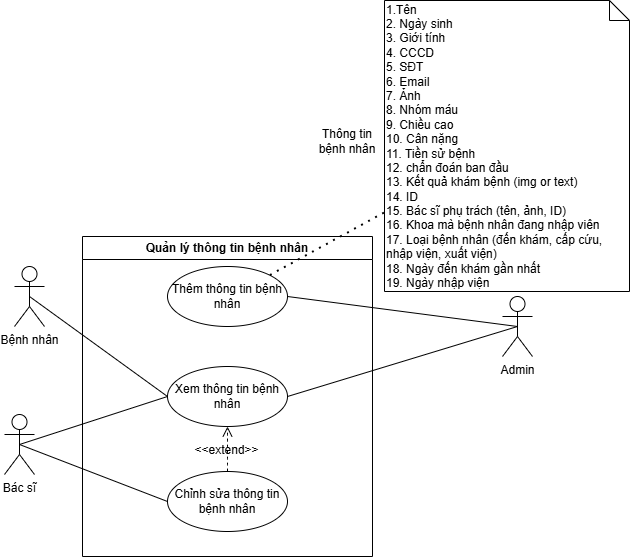

The diagram above was exported from draw.io. Its source (the exported page's mxGraphModel, read from the mxfile embedded in the PNG):
<mxGraphModel dx="981" dy="1085" grid="0" gridSize="10" guides="1" tooltips="1" connect="1" arrows="1" fold="1" page="0" pageScale="1" pageWidth="850" pageHeight="1100" math="0" shadow="0">
  <root>
    <mxCell id="0" />
    <mxCell id="1" parent="0" />
    <mxCell id="lFV7KHsHpmBQaEcnaKOW-1" value="Quản lý thông tin bệnh nhân" style="swimlane;whiteSpace=wrap;html=1;" vertex="1" parent="1">
      <mxGeometry x="162" y="232" width="290" height="320" as="geometry" />
    </mxCell>
    <mxCell id="lFV7KHsHpmBQaEcnaKOW-2" value="Thêm thông tin bệnh nhân" style="ellipse;whiteSpace=wrap;html=1;" vertex="1" parent="lFV7KHsHpmBQaEcnaKOW-1">
      <mxGeometry x="85" y="30" width="120" height="60" as="geometry" />
    </mxCell>
    <mxCell id="lFV7KHsHpmBQaEcnaKOW-3" value="Xem thông tin bệnh nhân" style="ellipse;whiteSpace=wrap;html=1;" vertex="1" parent="lFV7KHsHpmBQaEcnaKOW-1">
      <mxGeometry x="85" y="130" width="120" height="60" as="geometry" />
    </mxCell>
    <mxCell id="lFV7KHsHpmBQaEcnaKOW-5" value="Chỉnh sửa thông tin bệnh nhân" style="ellipse;whiteSpace=wrap;html=1;" vertex="1" parent="lFV7KHsHpmBQaEcnaKOW-1">
      <mxGeometry x="85" y="235" width="120" height="60" as="geometry" />
    </mxCell>
    <mxCell id="lFV7KHsHpmBQaEcnaKOW-7" value="&amp;lt;&amp;lt;extend&amp;gt;&amp;gt;" style="html=1;verticalAlign=bottom;labelBackgroundColor=none;endArrow=open;endFill=0;dashed=1;rounded=0;fontSize=12;startSize=8;endSize=8;curved=1;exitX=0.5;exitY=0;exitDx=0;exitDy=0;entryX=0.5;entryY=1;entryDx=0;entryDy=0;" edge="1" parent="lFV7KHsHpmBQaEcnaKOW-1" source="lFV7KHsHpmBQaEcnaKOW-5" target="lFV7KHsHpmBQaEcnaKOW-3">
      <mxGeometry x="-0.4437" y="1" width="160" relative="1" as="geometry">
        <mxPoint x="170" y="150" as="sourcePoint" />
        <mxPoint x="330" y="150" as="targetPoint" />
        <mxPoint as="offset" />
      </mxGeometry>
    </mxCell>
    <mxCell id="lFV7KHsHpmBQaEcnaKOW-8" value="Bác sĩ" style="shape=umlActor;verticalLabelPosition=bottom;verticalAlign=top;html=1;outlineConnect=0;" vertex="1" parent="1">
      <mxGeometry x="84" y="410" width="30" height="60" as="geometry" />
    </mxCell>
    <mxCell id="lFV7KHsHpmBQaEcnaKOW-9" value="Admin" style="shape=umlActor;verticalLabelPosition=bottom;verticalAlign=top;html=1;outlineConnect=0;" vertex="1" parent="1">
      <mxGeometry x="582" y="292" width="30" height="60" as="geometry" />
    </mxCell>
    <mxCell id="lFV7KHsHpmBQaEcnaKOW-10" value="" style="endArrow=none;html=1;rounded=0;exitX=0.5;exitY=0.5;exitDx=0;exitDy=0;exitPerimeter=0;entryX=0;entryY=0.5;entryDx=0;entryDy=0;" edge="1" parent="1" source="lFV7KHsHpmBQaEcnaKOW-8" target="lFV7KHsHpmBQaEcnaKOW-3">
      <mxGeometry width="50" height="50" relative="1" as="geometry">
        <mxPoint x="292" y="462" as="sourcePoint" />
        <mxPoint x="342" y="412" as="targetPoint" />
      </mxGeometry>
    </mxCell>
    <mxCell id="lFV7KHsHpmBQaEcnaKOW-11" value="" style="endArrow=none;html=1;rounded=0;exitX=0.5;exitY=0.5;exitDx=0;exitDy=0;exitPerimeter=0;entryX=1;entryY=0.5;entryDx=0;entryDy=0;" edge="1" parent="1" source="lFV7KHsHpmBQaEcnaKOW-9" target="lFV7KHsHpmBQaEcnaKOW-3">
      <mxGeometry width="50" height="50" relative="1" as="geometry">
        <mxPoint x="122" y="362" as="sourcePoint" />
        <mxPoint x="302" y="522" as="targetPoint" />
      </mxGeometry>
    </mxCell>
    <mxCell id="lFV7KHsHpmBQaEcnaKOW-12" value="" style="endArrow=none;html=1;rounded=0;entryX=1;entryY=0.5;entryDx=0;entryDy=0;exitX=0.5;exitY=0.5;exitDx=0;exitDy=0;exitPerimeter=0;" edge="1" parent="1" source="lFV7KHsHpmBQaEcnaKOW-9" target="lFV7KHsHpmBQaEcnaKOW-2">
      <mxGeometry width="50" height="50" relative="1" as="geometry">
        <mxPoint x="532" y="322" as="sourcePoint" />
        <mxPoint x="472" y="542" as="targetPoint" />
      </mxGeometry>
    </mxCell>
    <mxCell id="lFV7KHsHpmBQaEcnaKOW-14" value="" style="endArrow=none;dashed=1;html=1;dashPattern=1 3;strokeWidth=2;rounded=0;exitX=1;exitY=0;exitDx=0;exitDy=0;" edge="1" parent="1" source="lFV7KHsHpmBQaEcnaKOW-2" target="lFV7KHsHpmBQaEcnaKOW-15">
      <mxGeometry width="50" height="50" relative="1" as="geometry">
        <mxPoint x="372" y="392" as="sourcePoint" />
        <mxPoint x="452" y="202" as="targetPoint" />
      </mxGeometry>
    </mxCell>
    <mxCell id="lFV7KHsHpmBQaEcnaKOW-15" value="1.Tên&lt;div&gt;2. Ngày sinh&lt;/div&gt;&lt;div&gt;3. Giới tính&lt;/div&gt;&lt;div&gt;4. CCCD&lt;/div&gt;&lt;div&gt;5. SĐT&lt;/div&gt;&lt;div&gt;6. Email&lt;/div&gt;&lt;div&gt;7. Ảnh&lt;/div&gt;&lt;div&gt;8. Nhóm máu&lt;/div&gt;&lt;div&gt;9. Chiều cao&lt;/div&gt;&lt;div&gt;10. Cân nặng&lt;/div&gt;&lt;div&gt;11. Tiền sử bệnh&lt;/div&gt;&lt;div&gt;12. chẩn đoán ban đầu&lt;/div&gt;&lt;div&gt;13. Kết quả khám bệnh (img or text)&lt;/div&gt;&lt;div&gt;14. ID&lt;/div&gt;&lt;div&gt;15. Bác sĩ phụ trách (tên, ảnh, ID)&lt;/div&gt;&lt;div&gt;16. Khoa mà bệnh nhân đang nhập viên&lt;/div&gt;&lt;div&gt;17. Loại bệnh nhân (đến khám, cấp cứu, nhập viện, xuất viện)&lt;/div&gt;&lt;div&gt;18. Ngày đến khám gần nhất&lt;/div&gt;&lt;div&gt;19. Ngày nhập viện&amp;nbsp;&lt;/div&gt;" style="shape=note;size=20;whiteSpace=wrap;html=1;align=left;" vertex="1" parent="1">
      <mxGeometry x="464" y="-4" width="245" height="291" as="geometry" />
    </mxCell>
    <mxCell id="lFV7KHsHpmBQaEcnaKOW-16" value="Thông tin bệnh nhân" style="text;html=1;whiteSpace=wrap;strokeColor=none;fillColor=none;align=center;verticalAlign=middle;rounded=0;" vertex="1" parent="1">
      <mxGeometry x="397" y="122" width="60" height="30" as="geometry" />
    </mxCell>
    <mxCell id="lFV7KHsHpmBQaEcnaKOW-17" value="" style="endArrow=none;html=1;rounded=0;exitX=0.5;exitY=0.5;exitDx=0;exitDy=0;exitPerimeter=0;entryX=0;entryY=0.5;entryDx=0;entryDy=0;" edge="1" parent="1" source="lFV7KHsHpmBQaEcnaKOW-8" target="lFV7KHsHpmBQaEcnaKOW-5">
      <mxGeometry width="50" height="50" relative="1" as="geometry">
        <mxPoint x="132" y="382" as="sourcePoint" />
        <mxPoint x="172" y="482" as="targetPoint" />
      </mxGeometry>
    </mxCell>
    <mxCell id="lFV7KHsHpmBQaEcnaKOW-18" value="Bệnh nhân" style="shape=umlActor;verticalLabelPosition=bottom;verticalAlign=top;html=1;outlineConnect=0;" vertex="1" parent="1">
      <mxGeometry x="94" y="262" width="30" height="60" as="geometry" />
    </mxCell>
    <mxCell id="lFV7KHsHpmBQaEcnaKOW-20" value="" style="endArrow=none;html=1;rounded=0;fontSize=12;startSize=8;endSize=8;curved=1;exitX=0.5;exitY=0.5;exitDx=0;exitDy=0;exitPerimeter=0;entryX=0;entryY=0.5;entryDx=0;entryDy=0;" edge="1" parent="1" source="lFV7KHsHpmBQaEcnaKOW-18" target="lFV7KHsHpmBQaEcnaKOW-3">
      <mxGeometry width="50" height="50" relative="1" as="geometry">
        <mxPoint x="195" y="349" as="sourcePoint" />
        <mxPoint x="245" y="299" as="targetPoint" />
      </mxGeometry>
    </mxCell>
  </root>
</mxGraphModel>